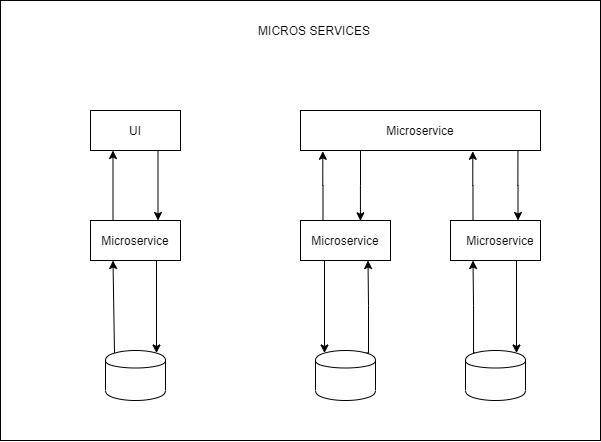

The diagram above was exported from draw.io. Its source (the exported page's mxGraphModel, read from the mxfile embedded in the PNG):
<mxGraphModel dx="1422" dy="486" grid="1" gridSize="10" guides="1" tooltips="1" connect="1" arrows="1" fold="1" page="1" pageScale="1" pageWidth="827" pageHeight="1169" math="0" shadow="0">
  <root>
    <mxCell id="0" />
    <mxCell id="1" parent="0" />
    <mxCell id="n5wpFhG44UGxX5yV_eS1-2" value="" style="rounded=0;whiteSpace=wrap;html=1;" vertex="1" parent="1">
      <mxGeometry x="100" y="220" width="600" height="440" as="geometry" />
    </mxCell>
    <mxCell id="n5wpFhG44UGxX5yV_eS1-3" value="MICROS SERVICES" style="text;html=1;strokeColor=none;fillColor=none;align=center;verticalAlign=middle;whiteSpace=wrap;rounded=0;" vertex="1" parent="1">
      <mxGeometry x="309" y="240" width="210" height="20" as="geometry" />
    </mxCell>
    <mxCell id="n5wpFhG44UGxX5yV_eS1-21" style="edgeStyle=orthogonalEdgeStyle;rounded=0;orthogonalLoop=1;jettySize=auto;html=1;exitX=0.75;exitY=1;exitDx=0;exitDy=0;entryX=0.75;entryY=0;entryDx=0;entryDy=0;" edge="1" parent="1" source="n5wpFhG44UGxX5yV_eS1-4" target="n5wpFhG44UGxX5yV_eS1-5">
      <mxGeometry relative="1" as="geometry" />
    </mxCell>
    <mxCell id="n5wpFhG44UGxX5yV_eS1-4" value="" style="rounded=0;whiteSpace=wrap;html=1;" vertex="1" parent="1">
      <mxGeometry x="190" y="330" width="90" height="40" as="geometry" />
    </mxCell>
    <mxCell id="n5wpFhG44UGxX5yV_eS1-18" style="edgeStyle=orthogonalEdgeStyle;rounded=0;orthogonalLoop=1;jettySize=auto;html=1;exitX=0.75;exitY=1;exitDx=0;exitDy=0;entryX=0.85;entryY=0.05;entryDx=0;entryDy=0;entryPerimeter=0;" edge="1" parent="1" source="n5wpFhG44UGxX5yV_eS1-5" target="n5wpFhG44UGxX5yV_eS1-9">
      <mxGeometry relative="1" as="geometry">
        <Array as="points">
          <mxPoint x="256" y="480" />
        </Array>
      </mxGeometry>
    </mxCell>
    <mxCell id="n5wpFhG44UGxX5yV_eS1-20" style="edgeStyle=orthogonalEdgeStyle;rounded=0;orthogonalLoop=1;jettySize=auto;html=1;exitX=0.25;exitY=0;exitDx=0;exitDy=0;entryX=0.25;entryY=1;entryDx=0;entryDy=0;" edge="1" parent="1" source="n5wpFhG44UGxX5yV_eS1-5" target="n5wpFhG44UGxX5yV_eS1-4">
      <mxGeometry relative="1" as="geometry" />
    </mxCell>
    <mxCell id="n5wpFhG44UGxX5yV_eS1-5" value="" style="rounded=0;whiteSpace=wrap;html=1;" vertex="1" parent="1">
      <mxGeometry x="190" y="440" width="90" height="40" as="geometry" />
    </mxCell>
    <mxCell id="n5wpFhG44UGxX5yV_eS1-22" style="edgeStyle=orthogonalEdgeStyle;rounded=0;orthogonalLoop=1;jettySize=auto;html=1;exitX=0.25;exitY=0;exitDx=0;exitDy=0;entryX=0.093;entryY=1.02;entryDx=0;entryDy=0;entryPerimeter=0;" edge="1" parent="1" source="n5wpFhG44UGxX5yV_eS1-6" target="n5wpFhG44UGxX5yV_eS1-8">
      <mxGeometry relative="1" as="geometry" />
    </mxCell>
    <mxCell id="n5wpFhG44UGxX5yV_eS1-25" style="edgeStyle=orthogonalEdgeStyle;rounded=0;orthogonalLoop=1;jettySize=auto;html=1;exitX=0.25;exitY=1;exitDx=0;exitDy=0;entryX=0.15;entryY=0.05;entryDx=0;entryDy=0;entryPerimeter=0;" edge="1" parent="1" source="n5wpFhG44UGxX5yV_eS1-6" target="n5wpFhG44UGxX5yV_eS1-10">
      <mxGeometry relative="1" as="geometry">
        <Array as="points">
          <mxPoint x="424" y="480" />
        </Array>
      </mxGeometry>
    </mxCell>
    <mxCell id="n5wpFhG44UGxX5yV_eS1-6" value="" style="rounded=0;whiteSpace=wrap;html=1;" vertex="1" parent="1">
      <mxGeometry x="400" y="440" width="90" height="40" as="geometry" />
    </mxCell>
    <mxCell id="n5wpFhG44UGxX5yV_eS1-24" style="edgeStyle=orthogonalEdgeStyle;rounded=0;orthogonalLoop=1;jettySize=auto;html=1;exitX=0.25;exitY=0;exitDx=0;exitDy=0;entryX=0.718;entryY=1.02;entryDx=0;entryDy=0;entryPerimeter=0;" edge="1" parent="1" source="n5wpFhG44UGxX5yV_eS1-7" target="n5wpFhG44UGxX5yV_eS1-8">
      <mxGeometry relative="1" as="geometry" />
    </mxCell>
    <mxCell id="n5wpFhG44UGxX5yV_eS1-28" style="edgeStyle=orthogonalEdgeStyle;rounded=0;orthogonalLoop=1;jettySize=auto;html=1;exitX=0.75;exitY=1;exitDx=0;exitDy=0;entryX=0.85;entryY=0.05;entryDx=0;entryDy=0;entryPerimeter=0;" edge="1" parent="1" source="n5wpFhG44UGxX5yV_eS1-7" target="n5wpFhG44UGxX5yV_eS1-11">
      <mxGeometry relative="1" as="geometry">
        <Array as="points">
          <mxPoint x="616" y="480" />
        </Array>
      </mxGeometry>
    </mxCell>
    <mxCell id="n5wpFhG44UGxX5yV_eS1-7" value="" style="rounded=0;whiteSpace=wrap;html=1;" vertex="1" parent="1">
      <mxGeometry x="550" y="440" width="90" height="40" as="geometry" />
    </mxCell>
    <mxCell id="n5wpFhG44UGxX5yV_eS1-23" style="edgeStyle=orthogonalEdgeStyle;rounded=0;orthogonalLoop=1;jettySize=auto;html=1;exitX=0.25;exitY=1;exitDx=0;exitDy=0;entryX=0.666;entryY=0.008;entryDx=0;entryDy=0;entryPerimeter=0;" edge="1" parent="1" source="n5wpFhG44UGxX5yV_eS1-8" target="n5wpFhG44UGxX5yV_eS1-6">
      <mxGeometry relative="1" as="geometry" />
    </mxCell>
    <mxCell id="n5wpFhG44UGxX5yV_eS1-29" style="edgeStyle=orthogonalEdgeStyle;rounded=0;orthogonalLoop=1;jettySize=auto;html=1;exitX=0.906;exitY=0.999;exitDx=0;exitDy=0;entryX=0.75;entryY=0;entryDx=0;entryDy=0;exitPerimeter=0;" edge="1" parent="1" source="n5wpFhG44UGxX5yV_eS1-8" target="n5wpFhG44UGxX5yV_eS1-7">
      <mxGeometry relative="1" as="geometry" />
    </mxCell>
    <mxCell id="n5wpFhG44UGxX5yV_eS1-8" value="" style="rounded=0;whiteSpace=wrap;html=1;" vertex="1" parent="1">
      <mxGeometry x="400" y="330" width="240" height="40" as="geometry" />
    </mxCell>
    <mxCell id="n5wpFhG44UGxX5yV_eS1-9" value="" style="shape=cylinder;whiteSpace=wrap;html=1;boundedLbl=1;backgroundOutline=1;" vertex="1" parent="1">
      <mxGeometry x="205" y="570" width="60" height="50" as="geometry" />
    </mxCell>
    <mxCell id="n5wpFhG44UGxX5yV_eS1-26" style="edgeStyle=orthogonalEdgeStyle;rounded=0;orthogonalLoop=1;jettySize=auto;html=1;exitX=0.85;exitY=0.05;exitDx=0;exitDy=0;exitPerimeter=0;entryX=0.75;entryY=1;entryDx=0;entryDy=0;" edge="1" parent="1" source="n5wpFhG44UGxX5yV_eS1-10" target="n5wpFhG44UGxX5yV_eS1-6">
      <mxGeometry relative="1" as="geometry">
        <Array as="points">
          <mxPoint x="468" y="572" />
          <mxPoint x="468" y="525" />
          <mxPoint x="468" y="525" />
        </Array>
      </mxGeometry>
    </mxCell>
    <mxCell id="n5wpFhG44UGxX5yV_eS1-10" value="" style="shape=cylinder;whiteSpace=wrap;html=1;boundedLbl=1;backgroundOutline=1;" vertex="1" parent="1">
      <mxGeometry x="415" y="570" width="60" height="50" as="geometry" />
    </mxCell>
    <mxCell id="n5wpFhG44UGxX5yV_eS1-27" style="edgeStyle=orthogonalEdgeStyle;rounded=0;orthogonalLoop=1;jettySize=auto;html=1;exitX=0.15;exitY=0.05;exitDx=0;exitDy=0;exitPerimeter=0;entryX=0.25;entryY=1;entryDx=0;entryDy=0;" edge="1" parent="1" source="n5wpFhG44UGxX5yV_eS1-11" target="n5wpFhG44UGxX5yV_eS1-7">
      <mxGeometry relative="1" as="geometry">
        <Array as="points">
          <mxPoint x="573" y="572" />
          <mxPoint x="573" y="525" />
          <mxPoint x="573" y="525" />
        </Array>
      </mxGeometry>
    </mxCell>
    <mxCell id="n5wpFhG44UGxX5yV_eS1-11" value="" style="shape=cylinder;whiteSpace=wrap;html=1;boundedLbl=1;backgroundOutline=1;" vertex="1" parent="1">
      <mxGeometry x="565" y="570" width="60" height="50" as="geometry" />
    </mxCell>
    <mxCell id="n5wpFhG44UGxX5yV_eS1-12" value="UI" style="text;html=1;strokeColor=none;fillColor=none;align=center;verticalAlign=middle;whiteSpace=wrap;rounded=0;" vertex="1" parent="1">
      <mxGeometry x="215" y="340" width="40" height="20" as="geometry" />
    </mxCell>
    <mxCell id="n5wpFhG44UGxX5yV_eS1-13" value="Microservice" style="text;html=1;strokeColor=none;fillColor=none;align=center;verticalAlign=middle;whiteSpace=wrap;rounded=0;" vertex="1" parent="1">
      <mxGeometry x="500" y="340" width="40" height="20" as="geometry" />
    </mxCell>
    <mxCell id="n5wpFhG44UGxX5yV_eS1-14" value="Microservice" style="text;html=1;strokeColor=none;fillColor=none;align=center;verticalAlign=middle;whiteSpace=wrap;rounded=0;" vertex="1" parent="1">
      <mxGeometry x="580" y="450" width="40" height="20" as="geometry" />
    </mxCell>
    <mxCell id="n5wpFhG44UGxX5yV_eS1-15" value="Microservice" style="text;html=1;strokeColor=none;fillColor=none;align=center;verticalAlign=middle;whiteSpace=wrap;rounded=0;" vertex="1" parent="1">
      <mxGeometry x="425" y="450" width="40" height="20" as="geometry" />
    </mxCell>
    <mxCell id="n5wpFhG44UGxX5yV_eS1-16" value="Microservice" style="text;html=1;strokeColor=none;fillColor=none;align=center;verticalAlign=middle;whiteSpace=wrap;rounded=0;" vertex="1" parent="1">
      <mxGeometry x="215" y="450" width="40" height="20" as="geometry" />
    </mxCell>
    <mxCell id="n5wpFhG44UGxX5yV_eS1-17" value="" style="endArrow=classic;html=1;entryX=0.25;entryY=1;entryDx=0;entryDy=0;exitX=0.15;exitY=0.05;exitDx=0;exitDy=0;exitPerimeter=0;" edge="1" parent="1" source="n5wpFhG44UGxX5yV_eS1-9" target="n5wpFhG44UGxX5yV_eS1-5">
      <mxGeometry width="50" height="50" relative="1" as="geometry">
        <mxPoint x="170" y="590" as="sourcePoint" />
        <mxPoint x="220" y="540" as="targetPoint" />
      </mxGeometry>
    </mxCell>
  </root>
</mxGraphModel>